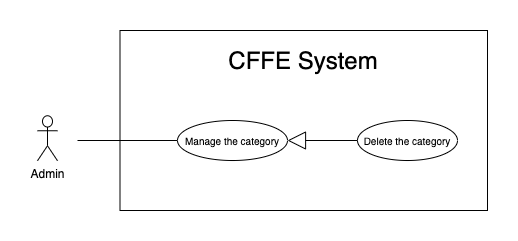

The diagram above was exported from draw.io. Its source (the exported page's mxGraphModel, read from the mxfile embedded in the PNG):
<mxGraphModel dx="946" dy="1710" grid="1" gridSize="10" guides="1" tooltips="1" connect="1" arrows="1" fold="1" page="1" pageScale="1" pageWidth="850" pageHeight="1100" math="0" shadow="0">
  <root>
    <mxCell id="Ns5UC99aay_4FlvlN7Fp-0" />
    <mxCell id="Ns5UC99aay_4FlvlN7Fp-1" parent="Ns5UC99aay_4FlvlN7Fp-0" />
    <mxCell id="Ns5UC99aay_4FlvlN7Fp-2" value="" style="rounded=0;whiteSpace=wrap;html=1;" vertex="1" parent="Ns5UC99aay_4FlvlN7Fp-1">
      <mxGeometry x="132.5" y="-1080" width="367.5" height="180" as="geometry" />
    </mxCell>
    <mxCell id="Ns5UC99aay_4FlvlN7Fp-3" value="&lt;span style=&quot;font-size: 24px&quot;&gt;CFFE System&lt;/span&gt;" style="text;html=1;strokeColor=none;fillColor=none;align=center;verticalAlign=middle;whiteSpace=wrap;rounded=0;" vertex="1" parent="Ns5UC99aay_4FlvlN7Fp-1">
      <mxGeometry x="151.25" y="-1060" width="330" height="20" as="geometry" />
    </mxCell>
    <mxCell id="Ns5UC99aay_4FlvlN7Fp-4" value="Admin" style="shape=umlActor;verticalLabelPosition=bottom;verticalAlign=top;html=1;outlineConnect=0;" vertex="1" parent="Ns5UC99aay_4FlvlN7Fp-1">
      <mxGeometry x="50" y="-994.75" width="20" height="45" as="geometry" />
    </mxCell>
    <mxCell id="Ns5UC99aay_4FlvlN7Fp-5" value="&lt;font size=&quot;1&quot;&gt;Manage the category&lt;/font&gt;" style="ellipse;whiteSpace=wrap;html=1;fillColor=#ffffff;gradientColor=none;" vertex="1" parent="Ns5UC99aay_4FlvlN7Fp-1">
      <mxGeometry x="190" y="-990" width="110" height="40" as="geometry" />
    </mxCell>
    <mxCell id="Ns5UC99aay_4FlvlN7Fp-6" value="" style="endArrow=none;html=1;rounded=0;" edge="1" parent="Ns5UC99aay_4FlvlN7Fp-1" source="Ns5UC99aay_4FlvlN7Fp-5">
      <mxGeometry relative="1" as="geometry">
        <mxPoint x="233" y="-970" as="sourcePoint" />
        <mxPoint x="90" y="-970" as="targetPoint" />
      </mxGeometry>
    </mxCell>
    <mxCell id="Ns5UC99aay_4FlvlN7Fp-7" value="&lt;font style=&quot;font-size: 10px&quot;&gt;Delete the category&lt;br&gt;&lt;/font&gt;" style="ellipse;whiteSpace=wrap;html=1;fillColor=#ffffff;gradientColor=none;" vertex="1" parent="Ns5UC99aay_4FlvlN7Fp-1">
      <mxGeometry x="370" y="-990" width="100" height="40" as="geometry" />
    </mxCell>
    <mxCell id="Ns5UC99aay_4FlvlN7Fp-8" value="" style="endArrow=block;endSize=16;endFill=0;html=1;entryX=1;entryY=0.5;entryDx=0;entryDy=0;exitX=0;exitY=0.5;exitDx=0;exitDy=0;" edge="1" parent="Ns5UC99aay_4FlvlN7Fp-1" source="Ns5UC99aay_4FlvlN7Fp-7" target="Ns5UC99aay_4FlvlN7Fp-5">
      <mxGeometry width="160" relative="1" as="geometry">
        <mxPoint x="402.54999999999995" y="-779.876" as="sourcePoint" />
        <mxPoint x="293.0975000000001" y="-736.44" as="targetPoint" />
      </mxGeometry>
    </mxCell>
  </root>
</mxGraphModel>